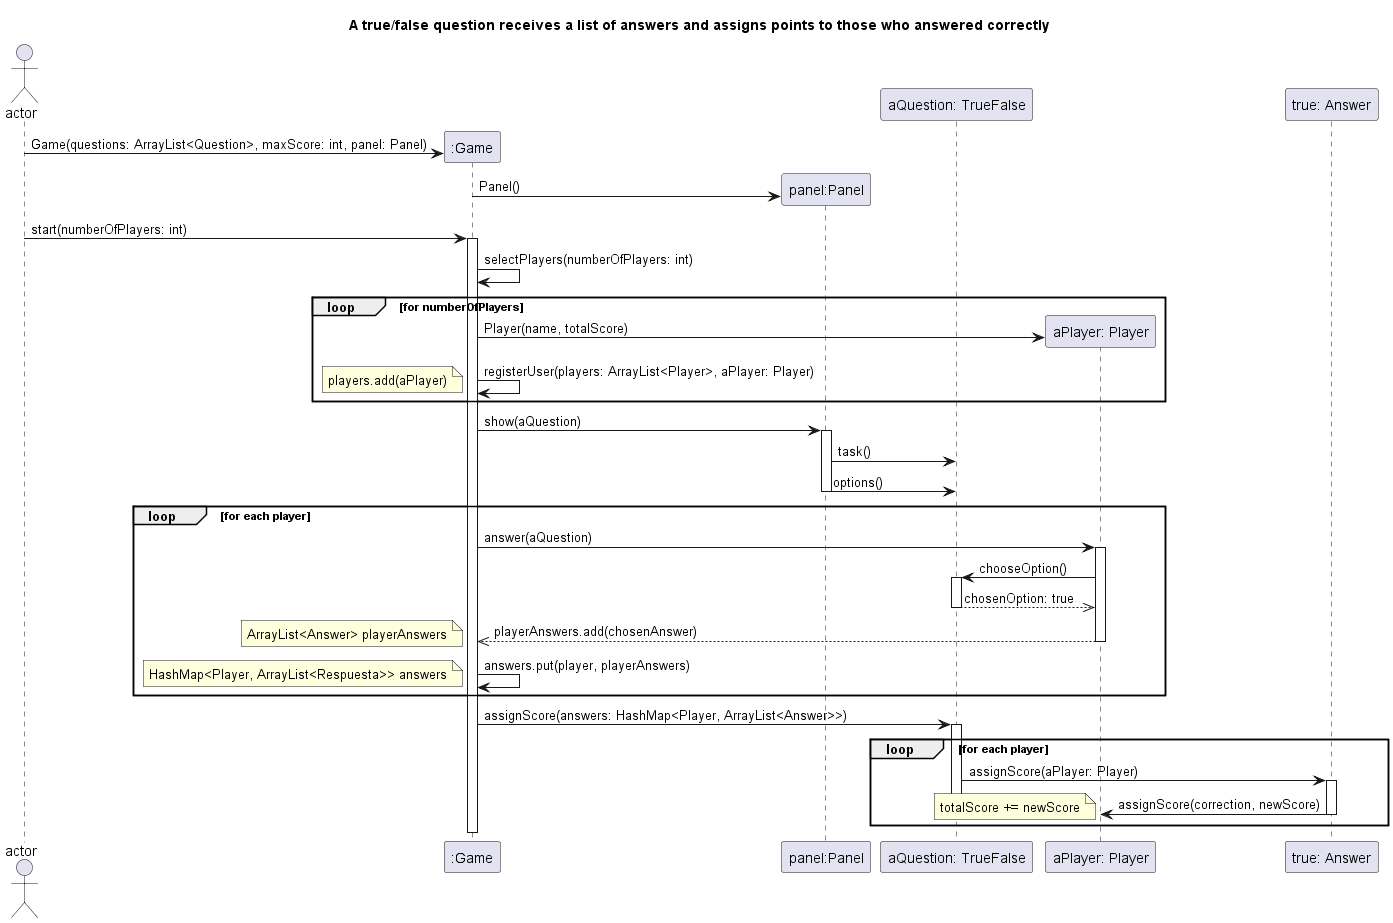

The diagram above was rendered by PlantUML. Its source (embedded in the PNG):
@startuml
title: A true/false question receives a list of answers and assigns points to those who answered correctly

actor actor
participant ":Game" as game
participant "panel:Panel" as panel
participant "aQuestion: TrueFalse" as question
participant "aPlayer: Player" as player
participant "true: Answer" as trueAnswer

create game
actor -> game: Game(questions: ArrayList<Question>, maxScore: int, panel: Panel)

create panel
game -> panel: Panel()

actor -> game: start(numberOfPlayers: int)
activate game

game -> game: selectPlayers(numberOfPlayers: int)

loop for numberOfPlayers
create player
game -> player: Player(name, totalScore)
game -> game: registerUser(players: ArrayList<Player>, aPlayer: Player)
note left: players.add(aPlayer)
end

game -> panel: show(aQuestion)
activate panel
panel -> question: task()
panel -> question: options()
deactivate panel

loop for each player
game -> player: answer(aQuestion)
activate player
player -> question: chooseOption()
activate question
question -->> player: chosenOption: true
deactivate question
player -->> game: playerAnswers.add(chosenAnswer)
note left: ArrayList<Answer> playerAnswers
deactivate player
game -> game: answers.put(player, playerAnswers)
note left: HashMap<Player, ArrayList<Respuesta>> answers
end
game -> question: assignScore(answers: HashMap<Player, ArrayList<Answer>>)
activate question
loop for each player
question -> trueAnswer: assignScore(aPlayer: Player)
activate trueAnswer
trueAnswer -> player: assignScore(correction, newScore)
note left: totalScore += newScore
deactivate trueAnswer
deactivate question
end
deactivate game
@enduml